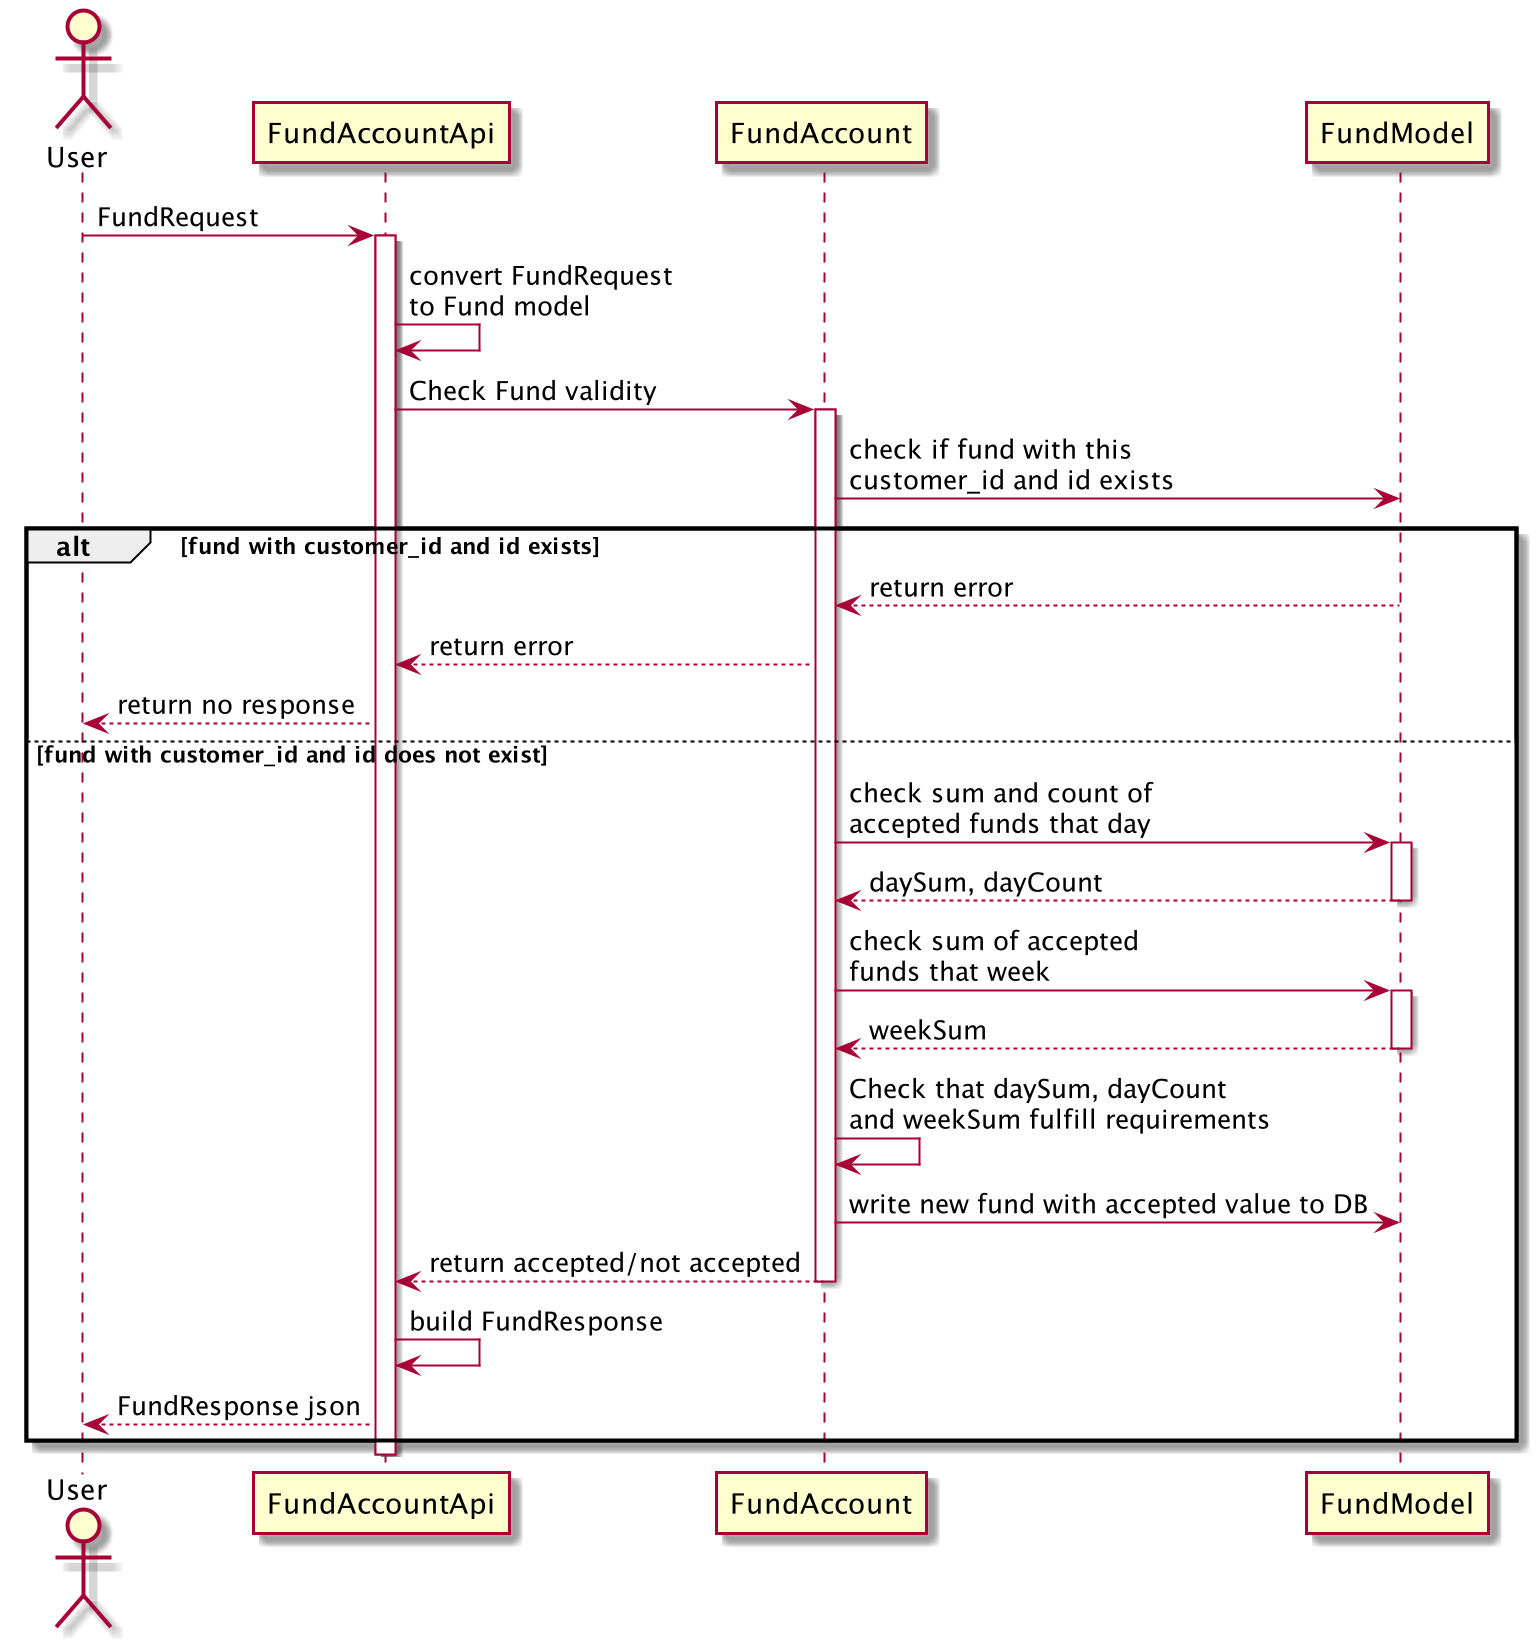

The diagram above was rendered by PlantUML. Its source (embedded in the PNG):
@startuml
actor user as "User"
participant rest as "FundAccountApi"
participant logic as "FundAccount"
participant model as "FundModel"

user -> rest: FundRequest
activate rest
rest -> rest: convert FundRequest \nto Fund model
rest -> logic: Check Fund validity
    activate logic    
    logic -> model: check if fund with this \ncustomer_id and id exists
    alt fund with customer_id and id exists
      model --> logic: return error
      logic --> rest: return error 
      rest --> user: return no response
    else fund with customer_id and id does not exist
      logic -> model: check sum and count of \naccepted funds that day
      activate model
        model --> logic: daySum, dayCount
      deactivate model
      logic -> model: check sum of accepted \nfunds that week
      activate model
        model --> logic: weekSum
      deactivate model     
      logic -> logic: Check that daySum, dayCount \nand weekSum fulfill requirements
      logic -> model: write new fund with accepted value to DB
      logic --> rest: return accepted/not accepted
    deactivate logic    
      rest -> rest: build FundResponse
      rest --> user: FundResponse json
    end
    
deactivate rest
@enduml